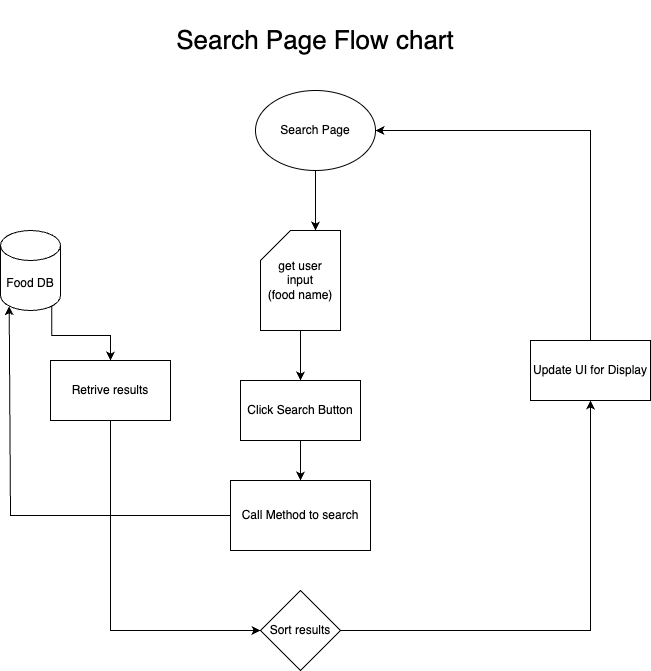

The diagram above was exported from draw.io. Its source (the exported page's mxGraphModel, read from the mxfile embedded in the PNG):
<mxGraphModel dx="1283" dy="704" grid="1" gridSize="10" guides="1" tooltips="1" connect="1" arrows="1" fold="1" page="1" pageScale="1" pageWidth="850" pageHeight="1100" math="0" shadow="0">
  <root>
    <mxCell id="0" />
    <mxCell id="1" parent="0" />
    <mxCell id="XvjG5lJSskWNmMGwUC9d-4" value="Search Page" style="ellipse;whiteSpace=wrap;html=1;" vertex="1" parent="1">
      <mxGeometry x="365" y="200" width="120" height="80" as="geometry" />
    </mxCell>
    <mxCell id="XvjG5lJSskWNmMGwUC9d-6" value="get user&lt;div&gt;input&lt;/div&gt;&lt;div&gt;(food name)&lt;/div&gt;" style="shape=card;whiteSpace=wrap;html=1;" vertex="1" parent="1">
      <mxGeometry x="370" y="340" width="80" height="100" as="geometry" />
    </mxCell>
    <mxCell id="XvjG5lJSskWNmMGwUC9d-21" style="edgeStyle=orthogonalEdgeStyle;rounded=0;orthogonalLoop=1;jettySize=auto;html=1;exitX=0.855;exitY=1;exitDx=0;exitDy=-4.35;exitPerimeter=0;entryX=0.5;entryY=0;entryDx=0;entryDy=0;" edge="1" parent="1" source="XvjG5lJSskWNmMGwUC9d-7" target="XvjG5lJSskWNmMGwUC9d-16">
      <mxGeometry relative="1" as="geometry" />
    </mxCell>
    <mxCell id="XvjG5lJSskWNmMGwUC9d-7" value="Food DB" style="shape=cylinder3;whiteSpace=wrap;html=1;boundedLbl=1;backgroundOutline=1;size=15;" vertex="1" parent="1">
      <mxGeometry x="110" y="340" width="60" height="80" as="geometry" />
    </mxCell>
    <mxCell id="XvjG5lJSskWNmMGwUC9d-14" style="edgeStyle=orthogonalEdgeStyle;rounded=0;orthogonalLoop=1;jettySize=auto;html=1;exitX=0.5;exitY=1;exitDx=0;exitDy=0;entryX=0.5;entryY=0;entryDx=0;entryDy=0;" edge="1" parent="1" source="XvjG5lJSskWNmMGwUC9d-8" target="XvjG5lJSskWNmMGwUC9d-13">
      <mxGeometry relative="1" as="geometry" />
    </mxCell>
    <mxCell id="XvjG5lJSskWNmMGwUC9d-8" value="Click Search Button" style="rounded=0;whiteSpace=wrap;html=1;" vertex="1" parent="1">
      <mxGeometry x="350" y="490" width="120" height="60" as="geometry" />
    </mxCell>
    <mxCell id="XvjG5lJSskWNmMGwUC9d-20" style="edgeStyle=orthogonalEdgeStyle;rounded=0;orthogonalLoop=1;jettySize=auto;html=1;exitX=0.5;exitY=0;exitDx=0;exitDy=0;entryX=1;entryY=0.5;entryDx=0;entryDy=0;" edge="1" parent="1" source="XvjG5lJSskWNmMGwUC9d-9" target="XvjG5lJSskWNmMGwUC9d-4">
      <mxGeometry relative="1" as="geometry" />
    </mxCell>
    <mxCell id="XvjG5lJSskWNmMGwUC9d-9" value="Update UI for Display" style="rounded=0;whiteSpace=wrap;html=1;" vertex="1" parent="1">
      <mxGeometry x="640" y="450" width="120" height="60" as="geometry" />
    </mxCell>
    <mxCell id="XvjG5lJSskWNmMGwUC9d-11" value="" style="endArrow=classic;html=1;rounded=0;exitX=0.5;exitY=1;exitDx=0;exitDy=0;entryX=0;entryY=0;entryDx=55;entryDy=0;entryPerimeter=0;" edge="1" parent="1" source="XvjG5lJSskWNmMGwUC9d-4" target="XvjG5lJSskWNmMGwUC9d-6">
      <mxGeometry width="50" height="50" relative="1" as="geometry">
        <mxPoint x="480" y="360" as="sourcePoint" />
        <mxPoint x="530" y="310" as="targetPoint" />
      </mxGeometry>
    </mxCell>
    <mxCell id="XvjG5lJSskWNmMGwUC9d-12" value="" style="endArrow=classic;html=1;rounded=0;exitX=0.5;exitY=1;exitDx=0;exitDy=0;exitPerimeter=0;entryX=0.5;entryY=0;entryDx=0;entryDy=0;" edge="1" parent="1" source="XvjG5lJSskWNmMGwUC9d-6" target="XvjG5lJSskWNmMGwUC9d-8">
      <mxGeometry width="50" height="50" relative="1" as="geometry">
        <mxPoint x="510" y="510" as="sourcePoint" />
        <mxPoint x="560" y="460" as="targetPoint" />
      </mxGeometry>
    </mxCell>
    <mxCell id="XvjG5lJSskWNmMGwUC9d-13" value="Call Method to search" style="rounded=0;whiteSpace=wrap;html=1;" vertex="1" parent="1">
      <mxGeometry x="340" y="590" width="140" height="70" as="geometry" />
    </mxCell>
    <mxCell id="XvjG5lJSskWNmMGwUC9d-15" value="" style="endArrow=classic;html=1;rounded=0;exitX=0;exitY=0.5;exitDx=0;exitDy=0;entryX=0.145;entryY=1;entryDx=0;entryDy=-4.35;entryPerimeter=0;" edge="1" parent="1" source="XvjG5lJSskWNmMGwUC9d-13" target="XvjG5lJSskWNmMGwUC9d-7">
      <mxGeometry width="50" height="50" relative="1" as="geometry">
        <mxPoint x="510" y="510" as="sourcePoint" />
        <mxPoint x="560" y="460" as="targetPoint" />
        <Array as="points">
          <mxPoint x="120" y="625" />
        </Array>
      </mxGeometry>
    </mxCell>
    <mxCell id="XvjG5lJSskWNmMGwUC9d-18" style="edgeStyle=orthogonalEdgeStyle;rounded=0;orthogonalLoop=1;jettySize=auto;html=1;exitX=0.5;exitY=1;exitDx=0;exitDy=0;entryX=0;entryY=0.5;entryDx=0;entryDy=0;" edge="1" parent="1" source="XvjG5lJSskWNmMGwUC9d-16" target="XvjG5lJSskWNmMGwUC9d-17">
      <mxGeometry relative="1" as="geometry" />
    </mxCell>
    <mxCell id="XvjG5lJSskWNmMGwUC9d-16" value="Retrive results" style="rounded=0;whiteSpace=wrap;html=1;" vertex="1" parent="1">
      <mxGeometry x="160" y="470" width="120" height="60" as="geometry" />
    </mxCell>
    <mxCell id="XvjG5lJSskWNmMGwUC9d-19" style="edgeStyle=orthogonalEdgeStyle;rounded=0;orthogonalLoop=1;jettySize=auto;html=1;exitX=1;exitY=0.5;exitDx=0;exitDy=0;entryX=0.5;entryY=1;entryDx=0;entryDy=0;" edge="1" parent="1" source="XvjG5lJSskWNmMGwUC9d-17" target="XvjG5lJSskWNmMGwUC9d-9">
      <mxGeometry relative="1" as="geometry" />
    </mxCell>
    <mxCell id="XvjG5lJSskWNmMGwUC9d-17" value="Sort results" style="rhombus;whiteSpace=wrap;html=1;" vertex="1" parent="1">
      <mxGeometry x="370" y="700" width="80" height="80" as="geometry" />
    </mxCell>
    <mxCell id="XvjG5lJSskWNmMGwUC9d-22" value="&lt;font style=&quot;font-size: 26px;&quot;&gt;Search Page Flow chart&lt;/font&gt;" style="text;strokeColor=none;align=center;fillColor=none;html=1;verticalAlign=middle;whiteSpace=wrap;rounded=0;" vertex="1" parent="1">
      <mxGeometry x="265" y="110" width="320" height="80" as="geometry" />
    </mxCell>
  </root>
</mxGraphModel>